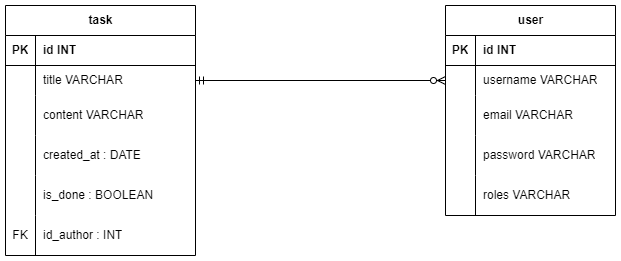

The diagram above was exported from draw.io. Its source (the exported page's mxGraphModel, read from the mxfile embedded in the PNG):
<mxGraphModel dx="1420" dy="758" grid="1" gridSize="10" guides="1" tooltips="1" connect="1" arrows="1" fold="1" page="1" pageScale="1" pageWidth="1169" pageHeight="827" math="0" shadow="0">
  <root>
    <mxCell id="0" />
    <mxCell id="1" parent="0" />
    <mxCell id="Z6EOAgpA8f2ua7QH6Mo6-1" value="task" style="shape=table;startSize=30;container=1;collapsible=1;childLayout=tableLayout;fixedRows=1;rowLines=0;fontStyle=1;align=center;resizeLast=1;html=1;" parent="1" vertex="1">
      <mxGeometry x="240" y="180" width="190" height="250" as="geometry" />
    </mxCell>
    <mxCell id="Z6EOAgpA8f2ua7QH6Mo6-2" value="" style="shape=tableRow;horizontal=0;startSize=0;swimlaneHead=0;swimlaneBody=0;fillColor=none;collapsible=0;dropTarget=0;points=[[0,0.5],[1,0.5]];portConstraint=eastwest;top=0;left=0;right=0;bottom=1;" parent="Z6EOAgpA8f2ua7QH6Mo6-1" vertex="1">
      <mxGeometry y="30" width="190" height="30" as="geometry" />
    </mxCell>
    <mxCell id="Z6EOAgpA8f2ua7QH6Mo6-3" value="PK" style="shape=partialRectangle;connectable=0;fillColor=none;top=0;left=0;bottom=0;right=0;fontStyle=1;overflow=hidden;whiteSpace=wrap;html=1;" parent="Z6EOAgpA8f2ua7QH6Mo6-2" vertex="1">
      <mxGeometry width="30" height="30" as="geometry">
        <mxRectangle width="30" height="30" as="alternateBounds" />
      </mxGeometry>
    </mxCell>
    <mxCell id="Z6EOAgpA8f2ua7QH6Mo6-4" value="id INT" style="shape=partialRectangle;connectable=0;fillColor=none;top=0;left=0;bottom=0;right=0;align=left;spacingLeft=6;fontStyle=1;overflow=hidden;whiteSpace=wrap;html=1;" parent="Z6EOAgpA8f2ua7QH6Mo6-2" vertex="1">
      <mxGeometry x="30" width="160" height="30" as="geometry">
        <mxRectangle width="160" height="30" as="alternateBounds" />
      </mxGeometry>
    </mxCell>
    <mxCell id="Z6EOAgpA8f2ua7QH6Mo6-5" value="" style="shape=tableRow;horizontal=0;startSize=0;swimlaneHead=0;swimlaneBody=0;fillColor=none;collapsible=0;dropTarget=0;points=[[0,0.5],[1,0.5]];portConstraint=eastwest;top=0;left=0;right=0;bottom=0;" parent="Z6EOAgpA8f2ua7QH6Mo6-1" vertex="1">
      <mxGeometry y="60" width="190" height="30" as="geometry" />
    </mxCell>
    <mxCell id="Z6EOAgpA8f2ua7QH6Mo6-6" value="" style="shape=partialRectangle;connectable=0;fillColor=none;top=0;left=0;bottom=0;right=0;editable=1;overflow=hidden;whiteSpace=wrap;html=1;" parent="Z6EOAgpA8f2ua7QH6Mo6-5" vertex="1">
      <mxGeometry width="30" height="30" as="geometry">
        <mxRectangle width="30" height="30" as="alternateBounds" />
      </mxGeometry>
    </mxCell>
    <mxCell id="Z6EOAgpA8f2ua7QH6Mo6-7" value="title VARCHAR" style="shape=partialRectangle;connectable=0;fillColor=none;top=0;left=0;bottom=0;right=0;align=left;spacingLeft=6;overflow=hidden;whiteSpace=wrap;html=1;" parent="Z6EOAgpA8f2ua7QH6Mo6-5" vertex="1">
      <mxGeometry x="30" width="160" height="30" as="geometry">
        <mxRectangle width="160" height="30" as="alternateBounds" />
      </mxGeometry>
    </mxCell>
    <mxCell id="Z6EOAgpA8f2ua7QH6Mo6-8" value="" style="shape=tableRow;horizontal=0;startSize=0;swimlaneHead=0;swimlaneBody=0;fillColor=none;collapsible=0;dropTarget=0;points=[[0,0.5],[1,0.5]];portConstraint=eastwest;top=0;left=0;right=0;bottom=0;" parent="Z6EOAgpA8f2ua7QH6Mo6-1" vertex="1">
      <mxGeometry y="90" width="190" height="40" as="geometry" />
    </mxCell>
    <mxCell id="Z6EOAgpA8f2ua7QH6Mo6-9" value="" style="shape=partialRectangle;connectable=0;fillColor=none;top=0;left=0;bottom=0;right=0;editable=1;overflow=hidden;whiteSpace=wrap;html=1;" parent="Z6EOAgpA8f2ua7QH6Mo6-8" vertex="1">
      <mxGeometry width="30" height="40" as="geometry">
        <mxRectangle width="30" height="40" as="alternateBounds" />
      </mxGeometry>
    </mxCell>
    <mxCell id="Z6EOAgpA8f2ua7QH6Mo6-10" value="content VARCHAR" style="shape=partialRectangle;connectable=0;fillColor=none;top=0;left=0;bottom=0;right=0;align=left;spacingLeft=6;overflow=hidden;whiteSpace=wrap;html=1;" parent="Z6EOAgpA8f2ua7QH6Mo6-8" vertex="1">
      <mxGeometry x="30" width="160" height="40" as="geometry">
        <mxRectangle width="160" height="40" as="alternateBounds" />
      </mxGeometry>
    </mxCell>
    <mxCell id="Z6EOAgpA8f2ua7QH6Mo6-11" value="" style="shape=tableRow;horizontal=0;startSize=0;swimlaneHead=0;swimlaneBody=0;fillColor=none;collapsible=0;dropTarget=0;points=[[0,0.5],[1,0.5]];portConstraint=eastwest;top=0;left=0;right=0;bottom=0;" parent="Z6EOAgpA8f2ua7QH6Mo6-1" vertex="1">
      <mxGeometry y="130" width="190" height="40" as="geometry" />
    </mxCell>
    <mxCell id="Z6EOAgpA8f2ua7QH6Mo6-12" value="" style="shape=partialRectangle;connectable=0;fillColor=none;top=0;left=0;bottom=0;right=0;editable=1;overflow=hidden;whiteSpace=wrap;html=1;" parent="Z6EOAgpA8f2ua7QH6Mo6-11" vertex="1">
      <mxGeometry width="30" height="40" as="geometry">
        <mxRectangle width="30" height="40" as="alternateBounds" />
      </mxGeometry>
    </mxCell>
    <mxCell id="Z6EOAgpA8f2ua7QH6Mo6-13" value="created_at : DATE" style="shape=partialRectangle;connectable=0;fillColor=none;top=0;left=0;bottom=0;right=0;align=left;spacingLeft=6;overflow=hidden;whiteSpace=wrap;html=1;" parent="Z6EOAgpA8f2ua7QH6Mo6-11" vertex="1">
      <mxGeometry x="30" width="160" height="40" as="geometry">
        <mxRectangle width="160" height="40" as="alternateBounds" />
      </mxGeometry>
    </mxCell>
    <mxCell id="Z6EOAgpA8f2ua7QH6Mo6-14" value="" style="shape=tableRow;horizontal=0;startSize=0;swimlaneHead=0;swimlaneBody=0;fillColor=none;collapsible=0;dropTarget=0;points=[[0,0.5],[1,0.5]];portConstraint=eastwest;top=0;left=0;right=0;bottom=0;" parent="Z6EOAgpA8f2ua7QH6Mo6-1" vertex="1">
      <mxGeometry y="170" width="190" height="40" as="geometry" />
    </mxCell>
    <mxCell id="Z6EOAgpA8f2ua7QH6Mo6-15" value="" style="shape=partialRectangle;connectable=0;fillColor=none;top=0;left=0;bottom=0;right=0;editable=1;overflow=hidden;whiteSpace=wrap;html=1;" parent="Z6EOAgpA8f2ua7QH6Mo6-14" vertex="1">
      <mxGeometry width="30" height="40" as="geometry">
        <mxRectangle width="30" height="40" as="alternateBounds" />
      </mxGeometry>
    </mxCell>
    <mxCell id="Z6EOAgpA8f2ua7QH6Mo6-16" value="is_done : BOOLEAN" style="shape=partialRectangle;connectable=0;fillColor=none;top=0;left=0;bottom=0;right=0;align=left;spacingLeft=6;overflow=hidden;whiteSpace=wrap;html=1;" parent="Z6EOAgpA8f2ua7QH6Mo6-14" vertex="1">
      <mxGeometry x="30" width="160" height="40" as="geometry">
        <mxRectangle width="160" height="40" as="alternateBounds" />
      </mxGeometry>
    </mxCell>
    <mxCell id="o5xfpDfYi7q92C5lMenV-1" value="" style="shape=tableRow;horizontal=0;startSize=0;swimlaneHead=0;swimlaneBody=0;fillColor=none;collapsible=0;dropTarget=0;points=[[0,0.5],[1,0.5]];portConstraint=eastwest;top=0;left=0;right=0;bottom=0;" parent="Z6EOAgpA8f2ua7QH6Mo6-1" vertex="1">
      <mxGeometry y="210" width="190" height="40" as="geometry" />
    </mxCell>
    <mxCell id="o5xfpDfYi7q92C5lMenV-2" value="FK" style="shape=partialRectangle;connectable=0;fillColor=none;top=0;left=0;bottom=0;right=0;editable=1;overflow=hidden;whiteSpace=wrap;html=1;" parent="o5xfpDfYi7q92C5lMenV-1" vertex="1">
      <mxGeometry width="30" height="40" as="geometry">
        <mxRectangle width="30" height="40" as="alternateBounds" />
      </mxGeometry>
    </mxCell>
    <mxCell id="o5xfpDfYi7q92C5lMenV-3" value="id_author : INT" style="shape=partialRectangle;connectable=0;fillColor=none;top=0;left=0;bottom=0;right=0;align=left;spacingLeft=6;overflow=hidden;whiteSpace=wrap;html=1;" parent="o5xfpDfYi7q92C5lMenV-1" vertex="1">
      <mxGeometry x="30" width="160" height="40" as="geometry">
        <mxRectangle width="160" height="40" as="alternateBounds" />
      </mxGeometry>
    </mxCell>
    <mxCell id="Z6EOAgpA8f2ua7QH6Mo6-17" value="" style="edgeStyle=orthogonalEdgeStyle;fontSize=12;html=1;endArrow=ERzeroToMany;startArrow=ERmandOne;rounded=0;exitX=1;exitY=0.5;exitDx=0;exitDy=0;entryX=0;entryY=0.5;entryDx=0;entryDy=0;" parent="1" source="Z6EOAgpA8f2ua7QH6Mo6-5" target="Z6EOAgpA8f2ua7QH6Mo6-22" edge="1">
      <mxGeometry width="100" height="100" relative="1" as="geometry">
        <mxPoint x="215" y="300" as="sourcePoint" />
        <mxPoint x="210" y="470" as="targetPoint" />
        <Array as="points">
          <mxPoint x="670" y="255" />
        </Array>
      </mxGeometry>
    </mxCell>
    <mxCell id="Z6EOAgpA8f2ua7QH6Mo6-18" value="user" style="shape=table;startSize=30;container=1;collapsible=1;childLayout=tableLayout;fixedRows=1;rowLines=0;fontStyle=1;align=center;resizeLast=1;html=1;" parent="1" vertex="1">
      <mxGeometry x="680" y="180" width="170" height="210" as="geometry" />
    </mxCell>
    <mxCell id="Z6EOAgpA8f2ua7QH6Mo6-19" value="" style="shape=tableRow;horizontal=0;startSize=0;swimlaneHead=0;swimlaneBody=0;fillColor=none;collapsible=0;dropTarget=0;points=[[0,0.5],[1,0.5]];portConstraint=eastwest;top=0;left=0;right=0;bottom=1;" parent="Z6EOAgpA8f2ua7QH6Mo6-18" vertex="1">
      <mxGeometry y="30" width="170" height="30" as="geometry" />
    </mxCell>
    <mxCell id="Z6EOAgpA8f2ua7QH6Mo6-20" value="PK" style="shape=partialRectangle;connectable=0;fillColor=none;top=0;left=0;bottom=0;right=0;fontStyle=1;overflow=hidden;whiteSpace=wrap;html=1;" parent="Z6EOAgpA8f2ua7QH6Mo6-19" vertex="1">
      <mxGeometry width="30" height="30" as="geometry">
        <mxRectangle width="30" height="30" as="alternateBounds" />
      </mxGeometry>
    </mxCell>
    <mxCell id="Z6EOAgpA8f2ua7QH6Mo6-21" value="id INT" style="shape=partialRectangle;connectable=0;fillColor=none;top=0;left=0;bottom=0;right=0;align=left;spacingLeft=6;fontStyle=1;overflow=hidden;whiteSpace=wrap;html=1;" parent="Z6EOAgpA8f2ua7QH6Mo6-19" vertex="1">
      <mxGeometry x="30" width="140" height="30" as="geometry">
        <mxRectangle width="140" height="30" as="alternateBounds" />
      </mxGeometry>
    </mxCell>
    <mxCell id="Z6EOAgpA8f2ua7QH6Mo6-22" value="" style="shape=tableRow;horizontal=0;startSize=0;swimlaneHead=0;swimlaneBody=0;fillColor=none;collapsible=0;dropTarget=0;points=[[0,0.5],[1,0.5]];portConstraint=eastwest;top=0;left=0;right=0;bottom=0;" parent="Z6EOAgpA8f2ua7QH6Mo6-18" vertex="1">
      <mxGeometry y="60" width="170" height="30" as="geometry" />
    </mxCell>
    <mxCell id="Z6EOAgpA8f2ua7QH6Mo6-23" value="" style="shape=partialRectangle;connectable=0;fillColor=none;top=0;left=0;bottom=0;right=0;editable=1;overflow=hidden;whiteSpace=wrap;html=1;" parent="Z6EOAgpA8f2ua7QH6Mo6-22" vertex="1">
      <mxGeometry width="30" height="30" as="geometry">
        <mxRectangle width="30" height="30" as="alternateBounds" />
      </mxGeometry>
    </mxCell>
    <mxCell id="Z6EOAgpA8f2ua7QH6Mo6-24" value="username VARCHAR" style="shape=partialRectangle;connectable=0;fillColor=none;top=0;left=0;bottom=0;right=0;align=left;spacingLeft=6;overflow=hidden;whiteSpace=wrap;html=1;" parent="Z6EOAgpA8f2ua7QH6Mo6-22" vertex="1">
      <mxGeometry x="30" width="140" height="30" as="geometry">
        <mxRectangle width="140" height="30" as="alternateBounds" />
      </mxGeometry>
    </mxCell>
    <mxCell id="Z6EOAgpA8f2ua7QH6Mo6-25" value="" style="shape=tableRow;horizontal=0;startSize=0;swimlaneHead=0;swimlaneBody=0;fillColor=none;collapsible=0;dropTarget=0;points=[[0,0.5],[1,0.5]];portConstraint=eastwest;top=0;left=0;right=0;bottom=0;" parent="Z6EOAgpA8f2ua7QH6Mo6-18" vertex="1">
      <mxGeometry y="90" width="170" height="40" as="geometry" />
    </mxCell>
    <mxCell id="Z6EOAgpA8f2ua7QH6Mo6-26" value="" style="shape=partialRectangle;connectable=0;fillColor=none;top=0;left=0;bottom=0;right=0;editable=1;overflow=hidden;whiteSpace=wrap;html=1;" parent="Z6EOAgpA8f2ua7QH6Mo6-25" vertex="1">
      <mxGeometry width="30" height="40" as="geometry">
        <mxRectangle width="30" height="40" as="alternateBounds" />
      </mxGeometry>
    </mxCell>
    <mxCell id="Z6EOAgpA8f2ua7QH6Mo6-27" value="email VARCHAR" style="shape=partialRectangle;connectable=0;fillColor=none;top=0;left=0;bottom=0;right=0;align=left;spacingLeft=6;overflow=hidden;whiteSpace=wrap;html=1;" parent="Z6EOAgpA8f2ua7QH6Mo6-25" vertex="1">
      <mxGeometry x="30" width="140" height="40" as="geometry">
        <mxRectangle width="140" height="40" as="alternateBounds" />
      </mxGeometry>
    </mxCell>
    <mxCell id="Z6EOAgpA8f2ua7QH6Mo6-28" value="" style="shape=tableRow;horizontal=0;startSize=0;swimlaneHead=0;swimlaneBody=0;fillColor=none;collapsible=0;dropTarget=0;points=[[0,0.5],[1,0.5]];portConstraint=eastwest;top=0;left=0;right=0;bottom=0;" parent="Z6EOAgpA8f2ua7QH6Mo6-18" vertex="1">
      <mxGeometry y="130" width="170" height="40" as="geometry" />
    </mxCell>
    <mxCell id="Z6EOAgpA8f2ua7QH6Mo6-29" value="" style="shape=partialRectangle;connectable=0;fillColor=none;top=0;left=0;bottom=0;right=0;editable=1;overflow=hidden;whiteSpace=wrap;html=1;" parent="Z6EOAgpA8f2ua7QH6Mo6-28" vertex="1">
      <mxGeometry width="30" height="40" as="geometry">
        <mxRectangle width="30" height="40" as="alternateBounds" />
      </mxGeometry>
    </mxCell>
    <mxCell id="Z6EOAgpA8f2ua7QH6Mo6-30" value="password VARCHAR" style="shape=partialRectangle;connectable=0;fillColor=none;top=0;left=0;bottom=0;right=0;align=left;spacingLeft=6;overflow=hidden;whiteSpace=wrap;html=1;" parent="Z6EOAgpA8f2ua7QH6Mo6-28" vertex="1">
      <mxGeometry x="30" width="140" height="40" as="geometry">
        <mxRectangle width="140" height="40" as="alternateBounds" />
      </mxGeometry>
    </mxCell>
    <mxCell id="Z6EOAgpA8f2ua7QH6Mo6-31" value="" style="shape=tableRow;horizontal=0;startSize=0;swimlaneHead=0;swimlaneBody=0;fillColor=none;collapsible=0;dropTarget=0;points=[[0,0.5],[1,0.5]];portConstraint=eastwest;top=0;left=0;right=0;bottom=0;" parent="Z6EOAgpA8f2ua7QH6Mo6-18" vertex="1">
      <mxGeometry y="170" width="170" height="40" as="geometry" />
    </mxCell>
    <mxCell id="Z6EOAgpA8f2ua7QH6Mo6-32" value="" style="shape=partialRectangle;connectable=0;fillColor=none;top=0;left=0;bottom=0;right=0;editable=1;overflow=hidden;whiteSpace=wrap;html=1;" parent="Z6EOAgpA8f2ua7QH6Mo6-31" vertex="1">
      <mxGeometry width="30" height="40" as="geometry">
        <mxRectangle width="30" height="40" as="alternateBounds" />
      </mxGeometry>
    </mxCell>
    <mxCell id="Z6EOAgpA8f2ua7QH6Mo6-33" value="roles VARCHAR" style="shape=partialRectangle;connectable=0;fillColor=none;top=0;left=0;bottom=0;right=0;align=left;spacingLeft=6;overflow=hidden;whiteSpace=wrap;html=1;" parent="Z6EOAgpA8f2ua7QH6Mo6-31" vertex="1">
      <mxGeometry x="30" width="140" height="40" as="geometry">
        <mxRectangle width="140" height="40" as="alternateBounds" />
      </mxGeometry>
    </mxCell>
  </root>
</mxGraphModel>